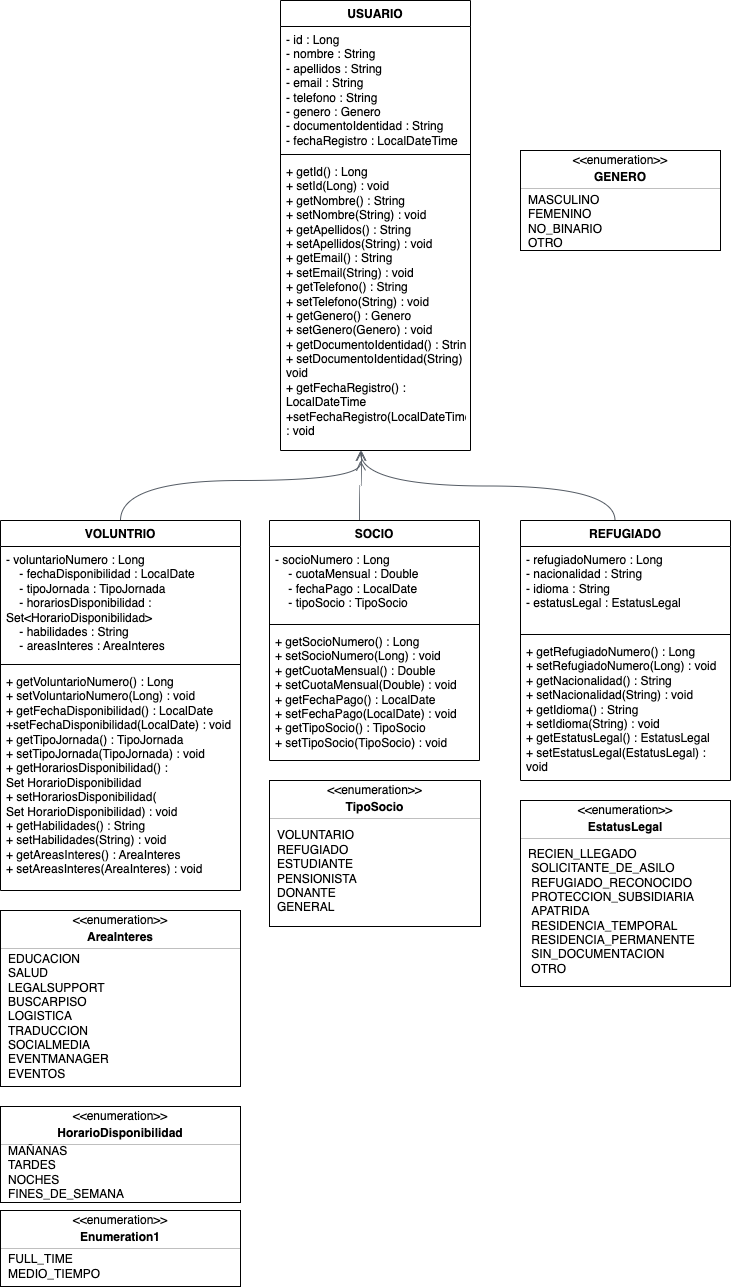

The diagram above was exported from draw.io. Its source (the exported page's mxGraphModel, read from the mxfile embedded in the PNG):
<mxGraphModel dx="946" dy="662" grid="1" gridSize="10" guides="1" tooltips="1" connect="1" arrows="0" fold="1" page="1" pageScale="1" pageWidth="827" pageHeight="1169" math="0" shadow="0">
  <root>
    <mxCell id="0" />
    <mxCell id="1" parent="0" />
    <mxCell id="NQbfasfm_Qtqjm8W5o19-23" value="SOCIO" style="swimlane;fontStyle=1;align=center;verticalAlign=top;childLayout=stackLayout;horizontal=1;startSize=26;horizontalStack=0;resizeParent=1;resizeParentMax=0;resizeLast=0;collapsible=1;marginBottom=0;whiteSpace=wrap;html=1;" vertex="1" parent="1">
      <mxGeometry x="309" y="560" width="210" height="240" as="geometry" />
    </mxCell>
    <mxCell id="NQbfasfm_Qtqjm8W5o19-24" value="&lt;div&gt;- socioNumero : Long&lt;/div&gt;&lt;div&gt;&amp;nbsp; &amp;nbsp; - cuotaMensual : Double&lt;/div&gt;&lt;div&gt;&amp;nbsp; &amp;nbsp; - fechaPago : LocalDate&lt;/div&gt;&lt;div&gt;&amp;nbsp; &amp;nbsp; - tipoSocio : TipoSocio&lt;/div&gt;" style="text;strokeColor=none;fillColor=none;align=left;verticalAlign=top;spacingLeft=4;spacingRight=4;overflow=hidden;rotatable=0;points=[[0,0.5],[1,0.5]];portConstraint=eastwest;whiteSpace=wrap;html=1;" vertex="1" parent="NQbfasfm_Qtqjm8W5o19-23">
      <mxGeometry y="26" width="210" height="74" as="geometry" />
    </mxCell>
    <mxCell id="NQbfasfm_Qtqjm8W5o19-25" value="" style="line;strokeWidth=1;fillColor=none;align=left;verticalAlign=middle;spacingTop=-1;spacingLeft=3;spacingRight=3;rotatable=0;labelPosition=right;points=[];portConstraint=eastwest;strokeColor=inherit;" vertex="1" parent="NQbfasfm_Qtqjm8W5o19-23">
      <mxGeometry y="100" width="210" height="8" as="geometry" />
    </mxCell>
    <mxCell id="NQbfasfm_Qtqjm8W5o19-26" value="&lt;div&gt;+ getSocioNumero() : Long&lt;/div&gt;&lt;div&gt;+ setSocioNumero(Long) : void&lt;/div&gt;&lt;div&gt;+ getCuotaMensual() : Double&lt;/div&gt;&lt;div&gt;+ setCuotaMensual(Double) : void&lt;/div&gt;&lt;div&gt;+ getFechaPago() : LocalDate&lt;/div&gt;&lt;div&gt;+ setFechaPago(LocalDate) : void&lt;/div&gt;&lt;div&gt;+ getTipoSocio() : TipoSocio&lt;/div&gt;&lt;div&gt;+ setTipoSocio(TipoSocio) : void&lt;/div&gt;&lt;div&gt;&amp;nbsp;&amp;nbsp;&lt;/div&gt;" style="text;strokeColor=none;fillColor=none;align=left;verticalAlign=top;spacingLeft=4;spacingRight=4;overflow=hidden;rotatable=0;points=[[0,0.5],[1,0.5]];portConstraint=eastwest;whiteSpace=wrap;html=1;" vertex="1" parent="NQbfasfm_Qtqjm8W5o19-23">
      <mxGeometry y="108" width="210" height="132" as="geometry" />
    </mxCell>
    <mxCell id="NQbfasfm_Qtqjm8W5o19-27" value="REFUGIADO" style="swimlane;fontStyle=1;align=center;verticalAlign=top;childLayout=stackLayout;horizontal=1;startSize=26;horizontalStack=0;resizeParent=1;resizeParentMax=0;resizeLast=0;collapsible=1;marginBottom=0;whiteSpace=wrap;html=1;" vertex="1" parent="1">
      <mxGeometry x="560" y="560" width="210" height="260" as="geometry" />
    </mxCell>
    <mxCell id="NQbfasfm_Qtqjm8W5o19-28" value="&lt;div&gt;- refugiadoNumero : Long&lt;/div&gt;&lt;div&gt;- nacionalidad : String&lt;/div&gt;&lt;div&gt;- idioma : String&lt;/div&gt;&lt;div&gt;- estatusLegal : EstatusLegal&lt;/div&gt;" style="text;strokeColor=none;fillColor=none;align=left;verticalAlign=top;spacingLeft=4;spacingRight=4;overflow=hidden;rotatable=0;points=[[0,0.5],[1,0.5]];portConstraint=eastwest;whiteSpace=wrap;html=1;" vertex="1" parent="NQbfasfm_Qtqjm8W5o19-27">
      <mxGeometry y="26" width="210" height="84" as="geometry" />
    </mxCell>
    <mxCell id="NQbfasfm_Qtqjm8W5o19-29" value="" style="line;strokeWidth=1;fillColor=none;align=left;verticalAlign=middle;spacingTop=-1;spacingLeft=3;spacingRight=3;rotatable=0;labelPosition=right;points=[];portConstraint=eastwest;strokeColor=inherit;" vertex="1" parent="NQbfasfm_Qtqjm8W5o19-27">
      <mxGeometry y="110" width="210" height="8" as="geometry" />
    </mxCell>
    <mxCell id="NQbfasfm_Qtqjm8W5o19-30" value="+ getRefugiadoNumero() : Long&lt;br&gt;+ setRefugiadoNumero(Long) : void&lt;br&gt;+ getNacionalidad() : String&lt;br&gt;+ setNacionalidad(String) : void&lt;br&gt;+ getIdioma() : String&lt;br&gt;+ setIdioma(String) : void&lt;br&gt;+ getEstatusLegal() : EstatusLegal&lt;br&gt;+ setEstatusLegal(EstatusLegal) : void" style="text;strokeColor=none;fillColor=none;align=left;verticalAlign=top;spacingLeft=4;spacingRight=4;overflow=hidden;rotatable=0;points=[[0,0.5],[1,0.5]];portConstraint=eastwest;whiteSpace=wrap;html=1;" vertex="1" parent="NQbfasfm_Qtqjm8W5o19-27">
      <mxGeometry y="118" width="210" height="142" as="geometry" />
    </mxCell>
    <mxCell id="NQbfasfm_Qtqjm8W5o19-31" value="" style="edgeStyle=orthogonalEdgeStyle;html=1;endArrow=open;elbow=vertical;startArrow=none;endFill=0;strokeColor=#545B64;rounded=0;fontSize=12;startSize=8;endSize=8;curved=1;exitX=0.45;exitY=0;exitDx=0;exitDy=0;exitPerimeter=0;" edge="1" parent="1" source="NQbfasfm_Qtqjm8W5o19-27">
      <mxGeometry width="100" relative="1" as="geometry">
        <mxPoint x="644" y="778.14" as="sourcePoint" />
        <mxPoint x="400" y="490" as="targetPoint" />
      </mxGeometry>
    </mxCell>
    <mxCell id="NQbfasfm_Qtqjm8W5o19-44" value="" style="fontStyle=1;align=center;verticalAlign=middle;childLayout=stackLayout;horizontal=1;horizontalStack=0;resizeParent=1;resizeParentMax=0;resizeLast=0;marginBottom=0;" vertex="1" parent="1">
      <mxGeometry x="560" y="190" width="200" height="100" as="geometry" />
    </mxCell>
    <mxCell id="NQbfasfm_Qtqjm8W5o19-45" value="&amp;lt;&amp;lt;enumeration&amp;gt;&amp;gt;" style="html=1;align=center;spacing=0;verticalAlign=middle;strokeColor=none;fillColor=none;whiteSpace=wrap;" vertex="1" parent="NQbfasfm_Qtqjm8W5o19-44">
      <mxGeometry width="200" height="20" as="geometry" />
    </mxCell>
    <mxCell id="NQbfasfm_Qtqjm8W5o19-46" value="GENERO" style="html=1;align=center;spacing=0;verticalAlign=middle;strokeColor=none;fillColor=none;whiteSpace=wrap;fontStyle=1;" vertex="1" parent="NQbfasfm_Qtqjm8W5o19-44">
      <mxGeometry y="20" width="200" height="14" as="geometry" />
    </mxCell>
    <mxCell id="NQbfasfm_Qtqjm8W5o19-47" value="" style="line;strokeWidth=0.25;fillColor=none;align=left;verticalAlign=middle;spacingTop=-1;spacingLeft=3;spacingRight=3;rotatable=0;labelPosition=right;points=[];portConstraint=eastwest;" vertex="1" parent="NQbfasfm_Qtqjm8W5o19-44">
      <mxGeometry y="34" width="200" height="8" as="geometry" />
    </mxCell>
    <mxCell id="NQbfasfm_Qtqjm8W5o19-48" value="&lt;div&gt;MASCULINO&lt;/div&gt;&lt;div&gt;FEMENINO&lt;/div&gt;&lt;div&gt;NO_BINARIO&lt;/div&gt;&lt;div&gt;OTRO&lt;/div&gt;" style="html=1;align=left;spacing=0;spacingLeft=8;verticalAlign=middle;strokeColor=none;fillColor=none;whiteSpace=wrap;" vertex="1" parent="NQbfasfm_Qtqjm8W5o19-44">
      <mxGeometry y="42" width="200" height="58" as="geometry" />
    </mxCell>
    <mxCell id="NQbfasfm_Qtqjm8W5o19-51" value="" style="fontStyle=1;align=center;verticalAlign=middle;childLayout=stackLayout;horizontal=1;horizontalStack=0;resizeParent=1;resizeParentMax=0;resizeLast=0;marginBottom=0;" vertex="1" parent="1">
      <mxGeometry x="40" y="950" width="240" height="176" as="geometry" />
    </mxCell>
    <mxCell id="NQbfasfm_Qtqjm8W5o19-52" value="&amp;lt;&amp;lt;enumeration&amp;gt;&amp;gt;" style="html=1;align=center;spacing=0;verticalAlign=middle;strokeColor=none;fillColor=none;whiteSpace=wrap;" vertex="1" parent="NQbfasfm_Qtqjm8W5o19-51">
      <mxGeometry width="240" height="20" as="geometry" />
    </mxCell>
    <mxCell id="NQbfasfm_Qtqjm8W5o19-53" value="AreaInteres" style="html=1;align=center;spacing=0;verticalAlign=middle;strokeColor=none;fillColor=none;whiteSpace=wrap;fontStyle=1;" vertex="1" parent="NQbfasfm_Qtqjm8W5o19-51">
      <mxGeometry y="20" width="240" height="14" as="geometry" />
    </mxCell>
    <mxCell id="NQbfasfm_Qtqjm8W5o19-54" value="" style="line;strokeWidth=0.25;fillColor=none;align=left;verticalAlign=middle;spacingTop=-1;spacingLeft=3;spacingRight=3;rotatable=0;labelPosition=right;points=[];portConstraint=eastwest;" vertex="1" parent="NQbfasfm_Qtqjm8W5o19-51">
      <mxGeometry y="34" width="240" height="8" as="geometry" />
    </mxCell>
    <mxCell id="NQbfasfm_Qtqjm8W5o19-55" value="&lt;div&gt;EDUCACION&lt;/div&gt;&lt;div&gt;SALUD&lt;/div&gt;&lt;div&gt;LEGALSUPPORT&lt;/div&gt;&lt;div&gt;BUSCARPISO&lt;/div&gt;&lt;div&gt;LOGISTICA&lt;/div&gt;&lt;div&gt;TRADUCCION&lt;/div&gt;&lt;div&gt;&lt;span style=&quot;background-color: transparent; color: light-dark(rgb(0, 0, 0), rgb(255, 255, 255));&quot;&gt;SOCIALMEDIA&lt;/span&gt;&lt;/div&gt;&lt;div&gt;EVENTMANAGER&lt;/div&gt;&lt;div&gt;EVENTOS&lt;/div&gt;" style="html=1;align=left;spacing=0;spacingLeft=8;verticalAlign=middle;strokeColor=none;fillColor=none;whiteSpace=wrap;" vertex="1" parent="NQbfasfm_Qtqjm8W5o19-51">
      <mxGeometry y="42" width="240" height="128" as="geometry" />
    </mxCell>
    <mxCell id="NQbfasfm_Qtqjm8W5o19-57" value="" style="html=1;align=left;spacing=0;spacingLeft=8;verticalAlign=middle;strokeColor=none;fillColor=none;whiteSpace=wrap;" vertex="1" parent="NQbfasfm_Qtqjm8W5o19-51">
      <mxGeometry y="170" width="240" height="6" as="geometry" />
    </mxCell>
    <mxCell id="NQbfasfm_Qtqjm8W5o19-58" value="" style="fontStyle=1;align=center;verticalAlign=middle;childLayout=stackLayout;horizontal=1;horizontalStack=0;resizeParent=1;resizeParentMax=0;resizeLast=0;marginBottom=0;" vertex="1" parent="1">
      <mxGeometry x="309" y="820" width="211" height="146" as="geometry" />
    </mxCell>
    <mxCell id="NQbfasfm_Qtqjm8W5o19-59" value="&amp;lt;&amp;lt;enumeration&amp;gt;&amp;gt;" style="html=1;align=center;spacing=0;verticalAlign=middle;strokeColor=none;fillColor=none;whiteSpace=wrap;" vertex="1" parent="NQbfasfm_Qtqjm8W5o19-58">
      <mxGeometry width="211" height="20" as="geometry" />
    </mxCell>
    <mxCell id="NQbfasfm_Qtqjm8W5o19-60" value="TipoSocio" style="html=1;align=center;spacing=0;verticalAlign=middle;strokeColor=none;fillColor=none;whiteSpace=wrap;fontStyle=1;" vertex="1" parent="NQbfasfm_Qtqjm8W5o19-58">
      <mxGeometry y="20" width="211" height="14" as="geometry" />
    </mxCell>
    <mxCell id="NQbfasfm_Qtqjm8W5o19-61" value="" style="line;strokeWidth=0.25;fillColor=none;align=left;verticalAlign=middle;spacingTop=-1;spacingLeft=3;spacingRight=3;rotatable=0;labelPosition=right;points=[];portConstraint=eastwest;" vertex="1" parent="NQbfasfm_Qtqjm8W5o19-58">
      <mxGeometry y="34" width="211" height="8" as="geometry" />
    </mxCell>
    <mxCell id="NQbfasfm_Qtqjm8W5o19-62" value="VOLUNTARIO&lt;br&gt;REFUGIADO&lt;br&gt;ESTUDIANTE&lt;br&gt;PENSIONISTA&lt;br&gt;DONANTE&lt;br&gt;GENERAL" style="html=1;align=left;spacing=0;spacingLeft=8;verticalAlign=middle;strokeColor=none;fillColor=none;whiteSpace=wrap;" vertex="1" parent="NQbfasfm_Qtqjm8W5o19-58">
      <mxGeometry y="42" width="211" height="98" as="geometry" />
    </mxCell>
    <mxCell id="NQbfasfm_Qtqjm8W5o19-64" value="" style="html=1;align=left;spacing=0;spacingLeft=8;verticalAlign=middle;strokeColor=none;fillColor=none;whiteSpace=wrap;" vertex="1" parent="NQbfasfm_Qtqjm8W5o19-58">
      <mxGeometry y="140" width="211" height="6" as="geometry" />
    </mxCell>
    <mxCell id="NQbfasfm_Qtqjm8W5o19-65" value="" style="fontStyle=1;align=center;verticalAlign=middle;childLayout=stackLayout;horizontal=1;horizontalStack=0;resizeParent=1;resizeParentMax=0;resizeLast=0;marginBottom=0;" vertex="1" parent="1">
      <mxGeometry x="560" y="840" width="210" height="186" as="geometry" />
    </mxCell>
    <mxCell id="NQbfasfm_Qtqjm8W5o19-66" value="&amp;lt;&amp;lt;enumeration&amp;gt;&amp;gt;" style="html=1;align=center;spacing=0;verticalAlign=middle;strokeColor=none;fillColor=none;whiteSpace=wrap;" vertex="1" parent="NQbfasfm_Qtqjm8W5o19-65">
      <mxGeometry width="210" height="20" as="geometry" />
    </mxCell>
    <mxCell id="NQbfasfm_Qtqjm8W5o19-67" value="EstatusLegal" style="html=1;align=center;spacing=0;verticalAlign=middle;strokeColor=none;fillColor=none;whiteSpace=wrap;fontStyle=1;" vertex="1" parent="NQbfasfm_Qtqjm8W5o19-65">
      <mxGeometry y="20" width="210" height="14" as="geometry" />
    </mxCell>
    <mxCell id="NQbfasfm_Qtqjm8W5o19-68" value="" style="line;strokeWidth=0.25;fillColor=none;align=left;verticalAlign=middle;spacingTop=-1;spacingLeft=3;spacingRight=3;rotatable=0;labelPosition=right;points=[];portConstraint=eastwest;" vertex="1" parent="NQbfasfm_Qtqjm8W5o19-65">
      <mxGeometry y="34" width="210" height="8" as="geometry" />
    </mxCell>
    <mxCell id="NQbfasfm_Qtqjm8W5o19-69" value="&lt;div&gt;RECIEN_LLEGADO&lt;/div&gt;&lt;div&gt;&amp;nbsp;SOLICITANTE_DE_ASILO&lt;/div&gt;&lt;div&gt;&amp;nbsp;REFUGIADO_RECONOCIDO&lt;/div&gt;&lt;div&gt;&amp;nbsp;PROTECCION_SUBSIDIARIA&lt;/div&gt;&lt;div&gt;&amp;nbsp;APATRIDA&lt;/div&gt;&lt;div&gt;&amp;nbsp;RESIDENCIA_TEMPORAL&lt;/div&gt;&lt;div&gt;&amp;nbsp;RESIDENCIA_PERMANENTE&lt;/div&gt;&lt;div&gt;&amp;nbsp;SIN_DOCUMENTACION&lt;/div&gt;&lt;div&gt;&amp;nbsp;OTRO&lt;/div&gt;" style="html=1;align=left;spacing=0;spacingLeft=8;verticalAlign=middle;strokeColor=none;fillColor=none;whiteSpace=wrap;" vertex="1" parent="NQbfasfm_Qtqjm8W5o19-65">
      <mxGeometry y="42" width="210" height="138" as="geometry" />
    </mxCell>
    <mxCell id="NQbfasfm_Qtqjm8W5o19-71" value="" style="html=1;align=left;spacing=0;spacingLeft=8;verticalAlign=middle;strokeColor=none;fillColor=none;whiteSpace=wrap;" vertex="1" parent="NQbfasfm_Qtqjm8W5o19-65">
      <mxGeometry y="180" width="210" height="6" as="geometry" />
    </mxCell>
    <mxCell id="NQbfasfm_Qtqjm8W5o19-83" value="VOLUNTRIO" style="swimlane;fontStyle=1;align=center;verticalAlign=top;childLayout=stackLayout;horizontal=1;startSize=26;horizontalStack=0;resizeParent=1;resizeParentMax=0;resizeLast=0;collapsible=1;marginBottom=0;whiteSpace=wrap;html=1;" vertex="1" parent="1">
      <mxGeometry x="40" y="560" width="240" height="370" as="geometry" />
    </mxCell>
    <mxCell id="NQbfasfm_Qtqjm8W5o19-84" value="&lt;div&gt;- voluntarioNumero : Long&lt;/div&gt;&lt;div&gt;&amp;nbsp; &amp;nbsp; - fechaDisponibilidad : LocalDate&lt;/div&gt;&lt;div&gt;&amp;nbsp; &amp;nbsp; - tipoJornada : TipoJornada&lt;/div&gt;&lt;div&gt;&amp;nbsp; &amp;nbsp; - horariosDisponibilidad : Set&amp;lt;HorarioDisponibilidad&amp;gt;&lt;/div&gt;&lt;div&gt;&amp;nbsp; &amp;nbsp; - habilidades : String&lt;/div&gt;&lt;div&gt;&amp;nbsp; &amp;nbsp; - areasInteres : AreaInteres&lt;/div&gt;" style="text;strokeColor=none;fillColor=none;align=left;verticalAlign=top;spacingLeft=4;spacingRight=4;overflow=hidden;rotatable=0;points=[[0,0.5],[1,0.5]];portConstraint=eastwest;whiteSpace=wrap;html=1;" vertex="1" parent="NQbfasfm_Qtqjm8W5o19-83">
      <mxGeometry y="26" width="240" height="114" as="geometry" />
    </mxCell>
    <mxCell id="NQbfasfm_Qtqjm8W5o19-85" value="" style="line;strokeWidth=1;fillColor=none;align=left;verticalAlign=middle;spacingTop=-1;spacingLeft=3;spacingRight=3;rotatable=0;labelPosition=right;points=[];portConstraint=eastwest;strokeColor=inherit;" vertex="1" parent="NQbfasfm_Qtqjm8W5o19-83">
      <mxGeometry y="140" width="240" height="8" as="geometry" />
    </mxCell>
    <mxCell id="NQbfasfm_Qtqjm8W5o19-86" value="+ getVoluntarioNumero() : Long&lt;br&gt;+ setVoluntarioNumero(Long) : void&lt;br&gt;+ getFechaDisponibilidad() : LocalDate&lt;br&gt;+setFechaDisponibilidad(LocalDate) : void&lt;br&gt;+ getTipoJornada() : TipoJornada&lt;br&gt;+ setTipoJornada(TipoJornada) : void&lt;br&gt;+ getHorariosDisponibilidad() : Set&amp;nbsp;&lt;span style=&quot;text-align: center;&quot;&gt;HorarioDisponibilidad&lt;/span&gt;&lt;br&gt;+ setHorariosDisponibilidad(&lt;div&gt;Set&amp;nbsp;&lt;span style=&quot;text-align: center;&quot;&gt;HorarioDisponibilidad&lt;/span&gt;) : void&lt;br&gt;+ getHabilidades() : String&lt;br&gt;+ setHabilidades(String) : void&lt;br&gt;+ getAreasInteres() : AreaInteres&lt;br&gt;+ setAreasInteres(AreaInteres) : void&lt;/div&gt;" style="text;strokeColor=none;fillColor=none;align=left;verticalAlign=top;spacingLeft=4;spacingRight=4;overflow=hidden;rotatable=0;points=[[0,0.5],[1,0.5]];portConstraint=eastwest;whiteSpace=wrap;html=1;" vertex="1" parent="NQbfasfm_Qtqjm8W5o19-83">
      <mxGeometry y="148" width="240" height="222" as="geometry" />
    </mxCell>
    <mxCell id="NQbfasfm_Qtqjm8W5o19-87" value="USUARIO" style="swimlane;fontStyle=1;align=center;verticalAlign=top;childLayout=stackLayout;horizontal=1;startSize=26;horizontalStack=0;resizeParent=1;resizeParentMax=0;resizeLast=0;collapsible=1;marginBottom=0;whiteSpace=wrap;html=1;" vertex="1" parent="1">
      <mxGeometry x="320" y="40" width="190" height="450" as="geometry" />
    </mxCell>
    <mxCell id="NQbfasfm_Qtqjm8W5o19-88" value="&lt;div&gt;- id : Long&lt;span style=&quot;background-color: transparent; color: light-dark(rgb(0, 0, 0), rgb(255, 255, 255));&quot;&gt;&amp;nbsp;&lt;/span&gt;&lt;/div&gt;&lt;div&gt;&lt;span style=&quot;background-color: transparent; color: light-dark(rgb(0, 0, 0), rgb(255, 255, 255));&quot;&gt;- nombre : String&lt;/span&gt;&lt;/div&gt;&lt;div&gt;- apellidos : String&lt;/div&gt;&lt;div&gt;- email : String&lt;/div&gt;&lt;div&gt;- telefono : String&lt;/div&gt;&lt;div&gt;- genero : Genero&lt;/div&gt;&lt;div&gt;- documentoIdentidad : String&lt;/div&gt;&lt;div&gt;- fechaRegistro : LocalDateTime&lt;/div&gt;" style="text;strokeColor=none;fillColor=none;align=left;verticalAlign=top;spacingLeft=4;spacingRight=4;overflow=hidden;rotatable=0;points=[[0,0.5],[1,0.5]];portConstraint=eastwest;whiteSpace=wrap;html=1;" vertex="1" parent="NQbfasfm_Qtqjm8W5o19-87">
      <mxGeometry y="26" width="190" height="124" as="geometry" />
    </mxCell>
    <mxCell id="NQbfasfm_Qtqjm8W5o19-89" value="" style="line;strokeWidth=1;fillColor=none;align=left;verticalAlign=middle;spacingTop=-1;spacingLeft=3;spacingRight=3;rotatable=0;labelPosition=right;points=[];portConstraint=eastwest;strokeColor=inherit;" vertex="1" parent="NQbfasfm_Qtqjm8W5o19-87">
      <mxGeometry y="150" width="190" height="8" as="geometry" />
    </mxCell>
    <mxCell id="NQbfasfm_Qtqjm8W5o19-92" value="+ getId() : Long&lt;br&gt;+ setId(Long) : void&lt;br&gt;+ getNombre() : String&lt;br&gt;+ setNombre(String) : void&lt;br&gt;+ getApellidos() : String&lt;br&gt;+ setApellidos(String) : void&lt;br&gt;+ getEmail() : String&lt;br&gt;+ setEmail(String) : void&lt;br&gt;+ getTelefono() : String&lt;br&gt;+ setTelefono(String) : void&lt;br&gt;+ getGenero() : Genero&lt;br&gt;+ setGenero(Genero) : void&lt;br&gt;+ getDocumentoIdentidad() : String&lt;br&gt;+ setDocumentoIdentidad(String) : void&lt;br&gt;+ getFechaRegistro() : LocalDateTime&lt;div&gt;+setFechaRegistro(LocalDateTime) : void&lt;/div&gt;" style="text;strokeColor=none;fillColor=none;align=left;verticalAlign=top;spacingLeft=4;spacingRight=4;overflow=hidden;rotatable=0;points=[[0,0.5],[1,0.5]];portConstraint=eastwest;whiteSpace=wrap;html=1;" vertex="1" parent="NQbfasfm_Qtqjm8W5o19-87">
      <mxGeometry y="158" width="190" height="292" as="geometry" />
    </mxCell>
    <mxCell id="NQbfasfm_Qtqjm8W5o19-96" value="" style="edgeStyle=orthogonalEdgeStyle;html=1;endArrow=open;elbow=vertical;startArrow=none;endFill=0;strokeColor=#545B64;rounded=0;fontSize=12;startSize=8;endSize=8;curved=1;exitX=0.5;exitY=0;exitDx=0;exitDy=0;" edge="1" parent="1" source="NQbfasfm_Qtqjm8W5o19-83">
      <mxGeometry width="100" relative="1" as="geometry">
        <mxPoint x="352" y="591.9999999999999" as="sourcePoint" />
        <mxPoint x="400" y="500" as="targetPoint" />
        <Array as="points">
          <mxPoint x="160" y="520" />
          <mxPoint x="401" y="520" />
        </Array>
      </mxGeometry>
    </mxCell>
    <mxCell id="NQbfasfm_Qtqjm8W5o19-98" value="" style="edgeStyle=orthogonalEdgeStyle;html=1;endArrow=open;elbow=vertical;startArrow=none;endFill=0;strokeColor=#545B64;rounded=0;fontSize=12;startSize=8;endSize=8;curved=1;exitX=0.429;exitY=0;exitDx=0;exitDy=0;exitPerimeter=0;entryX=0.426;entryY=1;entryDx=0;entryDy=0;entryPerimeter=0;" edge="1" parent="1" source="NQbfasfm_Qtqjm8W5o19-23" target="NQbfasfm_Qtqjm8W5o19-92">
      <mxGeometry width="100" relative="1" as="geometry">
        <mxPoint x="550" y="510" as="sourcePoint" />
        <mxPoint x="400" y="500" as="targetPoint" />
        <Array as="points">
          <mxPoint x="399" y="525" />
          <mxPoint x="401" y="525" />
        </Array>
      </mxGeometry>
    </mxCell>
    <mxCell id="NQbfasfm_Qtqjm8W5o19-100" value="" style="fontStyle=1;align=center;verticalAlign=middle;childLayout=stackLayout;horizontal=1;horizontalStack=0;resizeParent=1;resizeParentMax=0;resizeLast=0;marginBottom=0;" vertex="1" parent="1">
      <mxGeometry x="40" y="1146" width="240" height="96" as="geometry" />
    </mxCell>
    <mxCell id="NQbfasfm_Qtqjm8W5o19-101" value="&amp;lt;&amp;lt;enumeration&amp;gt;&amp;gt;" style="html=1;align=center;spacing=0;verticalAlign=middle;strokeColor=none;fillColor=none;whiteSpace=wrap;" vertex="1" parent="NQbfasfm_Qtqjm8W5o19-100">
      <mxGeometry width="240" height="20" as="geometry" />
    </mxCell>
    <mxCell id="NQbfasfm_Qtqjm8W5o19-102" value="HorarioDisponibilidad" style="html=1;align=center;spacing=0;verticalAlign=middle;strokeColor=none;fillColor=none;whiteSpace=wrap;fontStyle=1;" vertex="1" parent="NQbfasfm_Qtqjm8W5o19-100">
      <mxGeometry y="20" width="240" height="14" as="geometry" />
    </mxCell>
    <mxCell id="NQbfasfm_Qtqjm8W5o19-103" value="" style="line;strokeWidth=0.25;fillColor=none;align=left;verticalAlign=middle;spacingTop=-1;spacingLeft=3;spacingRight=3;rotatable=0;labelPosition=right;points=[];portConstraint=eastwest;" vertex="1" parent="NQbfasfm_Qtqjm8W5o19-100">
      <mxGeometry y="34" width="240" height="8" as="geometry" />
    </mxCell>
    <mxCell id="NQbfasfm_Qtqjm8W5o19-104" value="MAÑANAS&lt;br&gt;TARDES&amp;nbsp;&lt;div&gt;NOCHES&lt;br&gt;FINES_DE_SEMANA&lt;/div&gt;" style="html=1;align=left;spacing=0;spacingLeft=8;verticalAlign=middle;strokeColor=none;fillColor=none;whiteSpace=wrap;" vertex="1" parent="NQbfasfm_Qtqjm8W5o19-100">
      <mxGeometry y="42" width="240" height="48" as="geometry" />
    </mxCell>
    <mxCell id="NQbfasfm_Qtqjm8W5o19-106" value="" style="html=1;align=left;spacing=0;spacingLeft=8;verticalAlign=middle;strokeColor=none;fillColor=none;whiteSpace=wrap;" vertex="1" parent="NQbfasfm_Qtqjm8W5o19-100">
      <mxGeometry y="90" width="240" height="6" as="geometry" />
    </mxCell>
    <mxCell id="NQbfasfm_Qtqjm8W5o19-107" value="" style="fontStyle=1;align=center;verticalAlign=middle;childLayout=stackLayout;horizontal=1;horizontalStack=0;resizeParent=1;resizeParentMax=0;resizeLast=0;marginBottom=0;" vertex="1" parent="1">
      <mxGeometry x="40" y="1250" width="240" height="76" as="geometry" />
    </mxCell>
    <mxCell id="NQbfasfm_Qtqjm8W5o19-108" value="&amp;lt;&amp;lt;enumeration&amp;gt;&amp;gt;" style="html=1;align=center;spacing=0;verticalAlign=middle;strokeColor=none;fillColor=none;whiteSpace=wrap;" vertex="1" parent="NQbfasfm_Qtqjm8W5o19-107">
      <mxGeometry width="240" height="20" as="geometry" />
    </mxCell>
    <mxCell id="NQbfasfm_Qtqjm8W5o19-109" value="Enumeration1" style="html=1;align=center;spacing=0;verticalAlign=middle;strokeColor=none;fillColor=none;whiteSpace=wrap;fontStyle=1;" vertex="1" parent="NQbfasfm_Qtqjm8W5o19-107">
      <mxGeometry y="20" width="240" height="14" as="geometry" />
    </mxCell>
    <mxCell id="NQbfasfm_Qtqjm8W5o19-110" value="" style="line;strokeWidth=0.25;fillColor=none;align=left;verticalAlign=middle;spacingTop=-1;spacingLeft=3;spacingRight=3;rotatable=0;labelPosition=right;points=[];portConstraint=eastwest;" vertex="1" parent="NQbfasfm_Qtqjm8W5o19-107">
      <mxGeometry y="34" width="240" height="8" as="geometry" />
    </mxCell>
    <mxCell id="NQbfasfm_Qtqjm8W5o19-111" value="FULL_TIME&lt;div&gt;MEDIO_TIEMPO&lt;/div&gt;" style="html=1;align=left;spacing=0;spacingLeft=8;verticalAlign=middle;strokeColor=none;fillColor=none;whiteSpace=wrap;" vertex="1" parent="NQbfasfm_Qtqjm8W5o19-107">
      <mxGeometry y="42" width="240" height="28" as="geometry" />
    </mxCell>
    <mxCell id="NQbfasfm_Qtqjm8W5o19-113" value="" style="html=1;align=left;spacing=0;spacingLeft=8;verticalAlign=middle;strokeColor=none;fillColor=none;whiteSpace=wrap;" vertex="1" parent="NQbfasfm_Qtqjm8W5o19-107">
      <mxGeometry y="70" width="240" height="6" as="geometry" />
    </mxCell>
  </root>
</mxGraphModel>